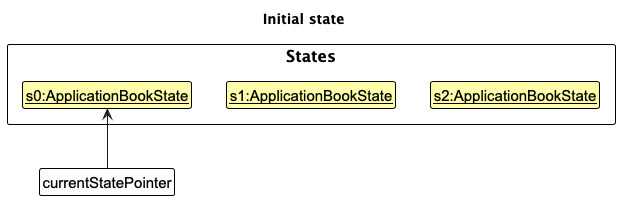

The diagram above was rendered by PlantUML. Its source (embedded in the PNG):
@startuml
!include style.puml
skinparam ClassFontColor #000000
skinparam ClassBorderColor #000000
skinparam ClassBackgroundColor #FFFFAA

title Initial state

package States {
    class State1 as "<u>s0:ApplicationBookState</u>"
    class State2 as "<u>s1:ApplicationBookState</u>"
    class State3 as "<u>s2:ApplicationBookState</u>"
}

State1 -[hidden]right-> State2
State2 -[hidden]right-> State3
hide State2
hide State3

class Pointer as "currentStatePointer" #FFFFFF
Pointer -up-> State1
@enduml